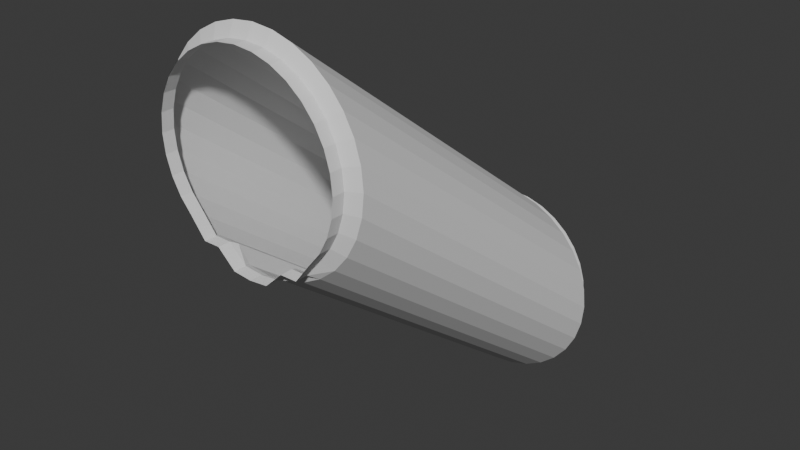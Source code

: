 # Source: PipeSlopeMedium.blend  (saved by Blender 4.4.30; exported with 4.5.12 LTS)
import bpy
from mathutils import Matrix  # noqa: F401  (used for matrix-valued properties, if any)

bpy.ops.wm.read_factory_settings(use_empty=True)
scene = bpy.context.scene
scene.name = 'Scene'

# ---- collections
col_collection = bpy.data.collections.new('Collection'); scene.collection.children.link(col_collection)

# ---- world
world_world = bpy.data.worlds.new('World'); scene.world = world_world
world_world.use_nodes = True; world_world.node_tree.nodes.clear()
_N = world_world.node_tree.nodes; _L = world_world.node_tree.links
n0 = _N.new('ShaderNodeOutputWorld'); n0.name = 'World Output'; n0.location = (300, 300)
n1 = _N.new('ShaderNodeBackground'); n1.name = 'Background'; n1.location = (10, 300)
n1.inputs[0].default_value = (0.05088, 0.05088, 0.05088, 1.0)
_L.new(n1.outputs[0], n0.inputs[0])
n0.is_active_output = True
world_world.color = (0.05088, 0.05088, 0.05088)
world_world.use_sun_shadow = False
world_world.sun_shadow_jitter_overblur = 0.0

# ---- meshes
me_cylinder = bpy.data.meshes.new('Cylinder')
me_cylinder.from_pydata([(-2.282e-15, -1.554, 1.742), (0.2377, -1.554, 1.766), (0.4664, -1.554, 1.835), (0.6771, -1.554, 1.948), (0.8617, -1.554, 2.099), (1.013, -1.554, 2.284), (1.126, -1.554, 2.495), (1.195, -1.554, 2.723), (1.219, -1.554, 2.961), (1.195, -1.554, 3.199), (1.126, -1.554, 3.428), (1.013, -1.554, 3.638), (0.8617, -1.554, 3.823), (0.6771, -1.554, 3.975), (0.4664, -1.554, 4.087), (0.2377, -1.554, 4.156), (-1.741e-15, -1.554, 4.18), (0.3775, -1.554, 1.948), (-0.2377, -1.554, 1.766), (-0.4664, -1.554, 1.835), (-0.6771, -1.554, 1.948), (-0.8617, -1.554, 2.099), (-1.013, -1.554, 2.284), (-1.126, -1.554, 2.495), (-1.195, -1.554, 2.723), (-1.219, -1.554, 2.961), (-1.195, -1.554, 3.199), (-1.126, -1.554, 3.428), (-1.013, -1.554, 3.638), (-0.8617, -1.554, 3.823), (-0.6771, -1.554, 3.975), (-0.4664, -1.554, 4.087), (-0.2377, -1.554, 4.156), (-0.3775, -1.554, 1.948), (3.678e-10, -1.634, 1.781), (0.2097, -1.634, 1.802), (0.4113, -1.634, 1.991), (0.5971, -1.634, 1.991), (0.76, -1.634, 2.201), (0.8936, -1.634, 2.364), (0.993, -1.634, 2.55), (1.054, -1.634, 2.751), (1.075, -1.634, 2.961), (1.054, -1.634, 3.171), (0.993, -1.634, 3.372), (0.8936, -1.634, 3.558), (0.76, -1.634, 3.721), (0.5971, -1.634, 3.855), (0.4113, -1.634, 3.954), (0.2097, -1.634, 4.015), (3.678e-10, -1.634, 4.036), (-0.2097, -1.634, 1.802), (-0.4113, -1.634, 1.991), (-0.5971, -1.634, 1.991), (-0.76, -1.634, 2.201), (-0.8936, -1.634, 2.364), (-0.993, -1.634, 2.55), (-1.054, -1.634, 2.751), (-1.075, -1.634, 2.961), (-1.054, -1.634, 3.171), (-0.993, -1.634, 3.372), (-0.8936, -1.634, 3.558), (-0.76, -1.634, 3.721), (-0.5971, -1.634, 3.855), (-0.4113, -1.634, 3.954), (-0.2097, -1.634, 4.015), (3.678e-10, -1.774, 1.781), (0.2097, -1.774, 1.802), (0.4113, -1.774, 1.991), (0.5971, -1.774, 1.991), (0.76, -1.774, 2.201), (0.8936, -1.774, 2.364), (0.993, -1.774, 2.55), (1.054, -1.774, 2.751), (1.075, -1.774, 2.961), (1.054, -1.774, 3.171), (0.993, -1.774, 3.372), (0.8936, -1.774, 3.558), (0.76, -1.774, 3.721), (0.5971, -1.774, 3.855), (0.4113, -1.774, 3.954), (0.2097, -1.774, 4.015), (3.678e-10, -1.774, 4.036), (-0.2097, -1.774, 1.802), (-0.4113, -1.774, 1.991), (-0.5971, -1.774, 1.991), (-0.76, -1.774, 2.201), (-0.8936, -1.774, 2.364), (-0.993, -1.774, 2.55), (-1.054, -1.774, 2.751), (-1.075, -1.774, 2.961), (-1.054, -1.774, 3.171), (-0.993, -1.774, 3.372), (-0.8936, -1.774, 3.558), (-0.76, -1.774, 3.721), (-0.5971, -1.774, 3.855), (-0.4113, -1.774, 3.954), (-0.2097, -1.774, 4.015), (1.49e-15, 2.304, -1.159), (0.2377, 2.304, -1.136), (0.4664, 2.304, -1.066), (0.6771, 2.304, -0.9537), (0.8617, 2.304, -0.8022), (1.013, 2.304, -0.6175), (1.126, 2.304, -0.4068), (1.195, 2.304, -0.1782), (1.219, 2.304, 0.05961), (1.195, 2.304, 0.2974), (1.126, 2.304, 0.526), (1.013, 2.304, 0.7367), (0.8617, 2.304, 0.9214), (0.6771, 2.304, 1.073), (0.4664, 2.304, 1.186), (0.2377, 2.304, 1.255), (2.031e-15, 2.304, 1.278), (0.3775, 2.304, -0.9537), (-0.2377, 2.304, -1.136), (-0.4664, 2.304, -1.066), (-0.6771, 2.304, -0.9537), (-0.8617, 2.304, -0.8022), (-1.013, 2.304, -0.6175), (-1.126, 2.304, -0.4068), (-1.195, 2.304, -0.1782), (-1.219, 2.304, 0.05961), (-1.195, 2.304, 0.2974), (-1.126, 2.304, 0.526), (-1.013, 2.304, 0.7367), (-0.8617, 2.304, 0.9214), (-0.6771, 2.304, 1.073), (-0.4664, 2.304, 1.186), (-0.2377, 2.304, 1.255), (-0.3775, 2.304, -0.9537), (3.678e-10, 2.384, -1.12), (0.2097, 2.384, -1.099), (0.4113, 2.384, -0.9109), (0.5971, 2.384, -0.9108), (0.76, 2.384, -0.7004), (0.8936, 2.384, -0.5375), (0.993, 2.384, -0.3517), (1.054, 2.384, -0.1501), (1.075, 2.384, 0.05961), (1.054, 2.384, 0.2693), (0.993, 2.384, 0.4709), (0.8936, 2.384, 0.6567), (0.76, 2.384, 0.8196), (0.5971, 2.384, 0.9533), (0.4113, 2.384, 1.053), (0.2097, 2.384, 1.114), (3.678e-10, 2.384, 1.134), (-0.2097, 2.384, -1.099), (-0.4113, 2.384, -0.9109), (-0.5971, 2.384, -0.9108), (-0.76, 2.384, -0.7004), (-0.8936, 2.384, -0.5375), (-0.993, 2.384, -0.3517), (-1.054, 2.384, -0.1501), (-1.075, 2.384, 0.05961), (-1.054, 2.384, 0.2693), (-0.993, 2.384, 0.4709), (-0.8936, 2.384, 0.6567), (-0.76, 2.384, 0.8196), (-0.5971, 2.384, 0.9533), (-0.4113, 2.384, 1.053), (-0.2097, 2.384, 1.114), (3.678e-10, 2.524, -1.12), (0.2097, 2.524, -1.099), (0.4113, 2.524, -0.9109), (0.5971, 2.524, -0.9108), (0.76, 2.524, -0.7004), (0.8936, 2.524, -0.5375), (0.993, 2.524, -0.3517), (1.054, 2.524, -0.1501), (1.075, 2.524, 0.05961), (1.054, 2.524, 0.2693), (0.993, 2.524, 0.4709), (0.8936, 2.524, 0.6567), (0.76, 2.524, 0.8196), (0.5971, 2.524, 0.9533), (0.4113, 2.524, 1.053), (0.2097, 2.524, 1.114), (3.678e-10, 2.524, 1.134), (-0.2097, 2.524, -1.099), (-0.4113, 2.524, -0.9109), (-0.5971, 2.524, -0.9108), (-0.76, 2.524, -0.7004), (-0.8936, 2.524, -0.5375), (-0.993, 2.524, -0.3517), (-1.054, 2.524, -0.1501), (-1.075, 2.524, 0.05961), (-1.054, 2.524, 0.2693), (-0.993, 2.524, 0.4709), (-0.8936, 2.524, 0.6567), (-0.76, 2.524, 0.8196), (-0.5971, 2.524, 0.9533), (-0.4113, 2.524, 1.053), (-0.2097, 2.524, 1.114)], [], [(1, 0, 34, 35), (0, 18, 51, 34), (26, 27, 60, 59), (10, 9, 43, 44), (22, 23, 56, 55), (31, 32, 65, 64), (6, 5, 39, 40), (15, 14, 48, 49), (18, 19, 52, 51), (27, 28, 61, 60), (2, 1, 35, 36), (11, 10, 44, 45), (23, 24, 57, 56), (32, 16, 50, 65), (7, 6, 40, 41), (16, 15, 49, 50), (19, 20, 53, 52), (28, 29, 62, 61), (3, 2, 36, 37), (12, 11, 45, 46), (24, 25, 58, 57), (8, 7, 41, 42), (20, 21, 54, 53), (29, 30, 63, 62), (4, 3, 37, 38), (13, 12, 46, 47), (25, 26, 59, 58), (9, 8, 42, 43), (21, 22, 55, 54), (30, 31, 64, 63), (5, 4, 38, 39), (14, 13, 47, 48), (62, 63, 95, 94), (50, 49, 81, 82), (37, 36, 68, 69), (63, 64, 96, 95), (34, 51, 83, 66), (38, 37, 69, 70), (64, 65, 97, 96), (51, 52, 84, 83), (39, 38, 70, 71), (65, 50, 82, 97), (52, 53, 85, 84), (40, 39, 71, 72), (53, 54, 86, 85), (41, 40, 72, 73), (54, 55, 87, 86), (42, 41, 73, 74), (55, 56, 88, 87), (43, 42, 74, 75), (56, 57, 89, 88), (44, 43, 75, 76), (57, 58, 90, 89), (45, 44, 76, 77), (58, 59, 91, 90), (46, 45, 77, 78), (59, 60, 92, 91), (47, 46, 78, 79), (60, 61, 93, 92), (48, 47, 79, 80), (35, 34, 66, 67), (61, 62, 94, 93), (49, 48, 80, 81), (36, 35, 67, 68), (33, 20, 18), (17, 1, 3), (35, 36, 17, 1), (36, 37, 3, 17), (52, 33, 20, 53), (51, 18, 33, 52), (98, 0, 1, 99), (99, 1, 2, 100), (100, 2, 3, 101), (101, 3, 4, 102), (102, 4, 5, 103), (103, 5, 6, 104), (104, 6, 7, 105), (105, 7, 8, 106), (106, 8, 9, 107), (107, 9, 10, 108), (108, 10, 11, 109), (109, 11, 12, 110), (110, 12, 13, 111), (111, 13, 14, 112), (112, 14, 15, 113), (113, 15, 16, 114), (101, 115, 17, 3), (1, 17, 115, 99), (98, 116, 18, 0), (116, 117, 19, 18), (117, 118, 20, 19), (118, 119, 21, 20), (119, 120, 22, 21), (120, 121, 23, 22), (121, 122, 24, 23), (122, 123, 25, 24), (123, 124, 26, 25), (124, 125, 27, 26), (125, 126, 28, 27), (126, 127, 29, 28), (127, 128, 30, 29), (128, 129, 31, 30), (129, 130, 32, 31), (130, 114, 16, 32), (118, 20, 33, 131), (18, 116, 131, 33), (99, 133, 132, 98), (98, 132, 149, 116), (124, 157, 158, 125), (108, 142, 141, 107), (120, 153, 154, 121), (129, 162, 163, 130), (104, 138, 137, 103), (113, 147, 146, 112), (116, 149, 150, 117), (125, 158, 159, 126), (100, 134, 133, 99), (109, 143, 142, 108), (121, 154, 155, 122), (130, 163, 148, 114), (105, 139, 138, 104), (114, 148, 147, 113), (117, 150, 151, 118), (126, 159, 160, 127), (101, 135, 134, 100), (110, 144, 143, 109), (122, 155, 156, 123), (106, 140, 139, 105), (118, 151, 152, 119), (127, 160, 161, 128), (102, 136, 135, 101), (111, 145, 144, 110), (123, 156, 157, 124), (107, 141, 140, 106), (119, 152, 153, 120), (128, 161, 162, 129), (103, 137, 136, 102), (112, 146, 145, 111), (160, 192, 193, 161), (148, 180, 179, 147), (135, 167, 166, 134), (161, 193, 194, 162), (132, 164, 181, 149), (136, 168, 167, 135), (162, 194, 195, 163), (149, 181, 182, 150), (137, 169, 168, 136), (163, 195, 180, 148), (150, 182, 183, 151), (138, 170, 169, 137), (151, 183, 184, 152), (139, 171, 170, 138), (152, 184, 185, 153), (140, 172, 171, 139), (153, 185, 186, 154), (141, 173, 172, 140), (154, 186, 187, 155), (142, 174, 173, 141), (155, 187, 188, 156), (143, 175, 174, 142), (156, 188, 189, 157), (144, 176, 175, 143), (157, 189, 190, 158), (145, 177, 176, 144), (158, 190, 191, 159), (146, 178, 177, 145), (133, 165, 164, 132), (159, 191, 192, 160), (147, 179, 178, 146), (134, 166, 165, 133), (131, 116, 118), (115, 101, 99), (133, 99, 115, 134), (134, 115, 101, 135), (150, 151, 118, 131), (149, 150, 131, 116)])
_uv = me_cylinder.uv_layers.new(name='UVMap')
_uv.uv.foreach_set('vector', [0.9688, 0.5, 1.0, 0.5, 1.0, 0.5, 0.9688, 0.5, 1.0, 0.5, 0.9688, 0.5, 0.9688, 0.5, 1.0, 0.5, 0.7188, 0.5, 0.6875, 0.5, 0.6875, 0.5, 0.7188, 0.5, 0.6875, 0.5, 0.7188, 0.5, 0.7188, 0.5, 0.6875, 0.5, 0.8438, 0.5, 0.8125, 0.5, 0.8125, 0.5, 0.8438, 0.5, 0.5625, 0.5, 0.5312, 0.5, 0.5312, 0.5, 0.5625, 0.5, 0.8125, 0.5, 0.8438, 0.5, 0.8438, 0.5, 0.8125, 0.5, 0.5312, 0.5, 0.5625, 0.5, 0.5625, 0.5, 0.5312, 0.5, 0.9688, 0.5, 0.9375, 0.5, 0.9375, 0.5, 0.9688, 0.5, 0.6875, 0.5, 0.6562, 0.5, 0.6562, 0.5, 0.6875, 0.5, 0.9375, 0.5, 0.9688, 0.5, 0.9688, 0.5, 0.9375, 0.5, 0.6562, 0.5, 0.6875, 0.5, 0.6875, 0.5, 0.6562, 0.5, 0.8125, 0.5, 0.7812, 0.5, 0.7812, 0.5, 0.8125, 0.5, 0.5312, 0.5, 0.5, 0.5, 0.5, 0.5, 0.5312, 0.5, 0.7812, 0.5, 0.8125, 0.5, 0.8125, 0.5, 0.7812, 0.5, 0.5, 0.5, 0.5312, 0.5, 0.5312, 0.5, 0.5, 0.5, 0.9375, 0.5, 0.9062, 0.5, 0.9062, 0.5, 0.9375, 0.5, 0.6562, 0.5, 0.625, 0.5, 0.625, 0.5, 0.6562, 0.5, 0.9062, 0.5, 0.9375, 0.5, 0.9375, 0.5, 0.9062, 0.5, 0.625, 0.5, 0.6562, 0.5, 0.6562, 0.5, 0.625, 0.5, 0.7812, 0.5, 0.75, 0.5, 0.75, 0.5, 0.7812, 0.5, 0.75, 0.5, 0.7812, 0.5, 0.7812, 0.5, 0.75, 0.5, 0.9062, 0.5, 0.875, 0.5, 0.875, 0.5, 0.9062, 0.5, 0.625, 0.5, 0.5938, 0.5, 0.5938, 0.5, 0.625, 0.5, 0.875, 0.5, 0.9062, 0.5, 0.9062, 0.5, 0.875, 0.5, 0.5938, 0.5, 0.625, 0.5, 0.625, 0.5, 0.5938, 0.5, 0.75, 0.5, 0.7188, 0.5, 0.7188, 0.5, 0.75, 0.5, 0.7188, 0.5, 0.75, 0.5, 0.75, 0.5, 0.7188, 0.5, 0.875, 0.5, 0.8438, 0.5, 0.8438, 0.5, 0.875, 0.5, 0.5938, 0.5, 0.5625, 0.5, 0.5625, 0.5, 0.5938, 0.5, 0.8438, 0.5, 0.875, 0.5, 0.875, 0.5, 0.8438, 0.5, 0.5625, 0.5, 0.5938, 0.5, 0.5938, 0.5, 0.5625, 0.5, 0.625, 0.5, 0.5938, 0.5, 0.5938, 0.5, 0.625, 0.5, 0.5, 0.5, 0.5312, 0.5, 0.5312, 0.5, 0.5, 0.5, 0.9062, 0.5, 0.9375, 0.5, 0.9375, 0.5, 0.9062, 0.5, 0.5938, 0.5, 0.5625, 0.5, 0.5625, 0.5, 0.5938, 0.5, 1.0, 0.5, 0.9688, 0.5, 0.9688, 0.5, 1.0, 0.5, 0.875, 0.5, 0.9062, 0.5, 0.9062, 0.5, 0.875, 0.5, 0.5625, 0.5, 0.5312, 0.5, 0.5312, 0.5, 0.5625, 0.5, 0.9688, 0.5, 0.9375, 0.5, 0.9375, 0.5, 0.9688, 0.5, 0.8438, 0.5, 0.875, 0.5, 0.875, 0.5, 0.8438, 0.5, 0.5312, 0.5, 0.5, 0.5, 0.5, 0.5, 0.5312, 0.5, 0.9375, 0.5, 0.9062, 0.5, 0.9062, 0.5, 0.9375, 0.5, 0.8125, 0.5, 0.8438, 0.5, 0.8438, 0.5, 0.8125, 0.5, 0.9062, 0.5, 0.875, 0.5, 0.875, 0.5, 0.9062, 0.5, 0.7812, 0.5, 0.8125, 0.5, 0.8125, 0.5, 0.7812, 0.5, 0.875, 0.5, 0.8438, 0.5, 0.8438, 0.5, 0.875, 0.5, 0.75, 0.5, 0.7812, 0.5, 0.7812, 0.5, 0.75, 0.5, 0.8438, 0.5, 0.8125, 0.5, 0.8125, 0.5, 0.8438, 0.5, 0.7188, 0.5, 0.75, 0.5, 0.75, 0.5, 0.7188, 0.5, 0.8125, 0.5, 0.7812, 0.5, 0.7812, 0.5, 0.8125, 0.5, 0.6875, 0.5, 0.7188, 0.5, 0.7188, 0.5, 0.6875, 0.5, 0.7812, 0.5, 0.75, 0.5, 0.75, 0.5, 0.7812, 0.5, 0.6562, 0.5, 0.6875, 0.5, 0.6875, 0.5, 0.6562, 0.5, 0.75, 0.5, 0.7188, 0.5, 0.7188, 0.5, 0.75, 0.5, 0.625, 0.5, 0.6562, 0.5, 0.6562, 0.5, 0.625, 0.5, 0.7188, 0.5, 0.6875, 0.5, 0.6875, 0.5, 0.7188, 0.5, 0.5938, 0.5, 0.625, 0.5, 0.625, 0.5, 0.5938, 0.5, 0.6875, 0.5, 0.6562, 0.5, 0.6562, 0.5, 0.6875, 0.5, 0.5625, 0.5, 0.5938, 0.5, 0.5938, 0.5, 0.5625, 0.5, 0.9688, 0.5, 1.0, 0.5, 1.0, 0.5, 0.9688, 0.5, 0.6562, 0.5, 0.625, 0.5, 0.625, 0.5, 0.6562, 0.5, 0.5312, 0.5, 0.5625, 0.5, 0.5625, 0.5, 0.5312, 0.5, 0.9375, 0.5, 0.9688, 0.5, 0.9688, 0.5, 0.9375, 0.5, 0.9062, 0.5, 0.9062, 0.5, 0.9688, 0.5, 0.9062, 0.5, 0.9688, 0.5, 0.9062, 0.5, 0.0, 0.0, 0.0, 0.0, 0.0, 0.0, 0.0, 0.0, 0.0, 0.0, 0.0, 0.0, 0.0, 0.0, 0.0, 0.0, 0.0, 0.0, 0.0, 0.0, 0.0, 0.0, 0.0, 0.0, 0.0, 0.0, 0.0, 0.0, 0.0, 0.0, 0.0, 0.0, 1.0, 0.5, 1.0, 1.0, 0.9688, 1.0, 0.9688, 0.5, 0.9688, 0.5, 0.9688, 1.0, 0.9375, 1.0, 0.9375, 0.5, 0.9375, 0.5, 0.9375, 1.0, 0.9062, 1.0, 0.9062, 0.5, 0.9062, 0.5, 0.9062, 1.0, 0.875, 1.0, 0.875, 0.5, 0.875, 0.5, 0.875, 1.0, 0.8438, 1.0, 0.8438, 0.5, 0.8438, 0.5, 0.8438, 1.0, 0.8125, 1.0, 0.8125, 0.5, 0.8125, 0.5, 0.8125, 1.0, 0.7812, 1.0, 0.7812, 0.5, 0.7812, 0.5, 0.7812, 1.0, 0.75, 1.0, 0.75, 0.5, 0.75, 0.5, 0.75, 1.0, 0.7188, 1.0, 0.7188, 0.5, 0.7188, 0.5, 0.7188, 1.0, 0.6875, 1.0, 0.6875, 0.5, 0.6875, 0.5, 0.6875, 1.0, 0.6562, 1.0, 0.6562, 0.5, 0.6562, 0.5, 0.6562, 1.0, 0.625, 1.0, 0.625, 0.5, 0.625, 0.5, 0.625, 1.0, 0.5938, 1.0, 0.5938, 0.5, 0.5938, 0.5, 0.5938, 1.0, 0.5625, 1.0, 0.5625, 0.5, 0.5625, 0.5, 0.5625, 1.0, 0.5312, 1.0, 0.5312, 0.5, 0.5312, 0.5, 0.5312, 1.0, 0.5, 1.0, 0.5, 0.5, 0.9062, 0.5, 0.9062, 0.5, 0.9062, 1.0, 0.9062, 1.0, 0.9688, 1.0, 0.9062, 1.0, 0.9062, 0.5, 0.9688, 0.5, 1.0, 0.5, 0.9688, 0.5, 0.9688, 1.0, 1.0, 1.0, 0.9688, 0.5, 0.9375, 0.5, 0.9375, 1.0, 0.9688, 1.0, 0.9375, 0.5, 0.9062, 0.5, 0.9062, 1.0, 0.9375, 1.0, 0.9062, 0.5, 0.875, 0.5, 0.875, 1.0, 0.9062, 1.0, 0.875, 0.5, 0.8438, 0.5, 0.8438, 1.0, 0.875, 1.0, 0.8438, 0.5, 0.8125, 0.5, 0.8125, 1.0, 0.8438, 1.0, 0.8125, 0.5, 0.7812, 0.5, 0.7812, 1.0, 0.8125, 1.0, 0.7812, 0.5, 0.75, 0.5, 0.75, 1.0, 0.7812, 1.0, 0.75, 0.5, 0.7188, 0.5, 0.7188, 1.0, 0.75, 1.0, 0.7188, 0.5, 0.6875, 0.5, 0.6875, 1.0, 0.7188, 1.0, 0.6875, 0.5, 0.6562, 0.5, 0.6562, 1.0, 0.6875, 1.0, 0.6562, 0.5, 0.625, 0.5, 0.625, 1.0, 0.6562, 1.0, 0.625, 0.5, 0.5938, 0.5, 0.5938, 1.0, 0.625, 1.0, 0.5938, 0.5, 0.5625, 0.5, 0.5625, 1.0, 0.5938, 1.0, 0.5625, 0.5, 0.5312, 0.5, 0.5312, 1.0, 0.5625, 1.0, 0.5312, 0.5, 0.5, 0.5, 0.5, 1.0, 0.5312, 1.0, 0.9062, 0.5, 0.9062, 1.0, 0.9062, 1.0, 0.9062, 0.5, 0.9688, 1.0, 0.9688, 0.5, 0.9062, 0.5, 0.9062, 1.0, 0.9688, 0.5, 0.9688, 0.5, 1.0, 0.5, 1.0, 0.5, 1.0, 0.5, 1.0, 0.5, 0.9688, 0.5, 0.9688, 0.5, 0.7188, 0.5, 0.7188, 0.5, 0.6875, 0.5, 0.6875, 0.5, 0.6875, 0.5, 0.6875, 0.5, 0.7188, 0.5, 0.7188, 0.5, 0.8438, 0.5, 0.8438, 0.5, 0.8125, 0.5, 0.8125, 0.5, 0.5625, 0.5, 0.5625, 0.5, 0.5312, 0.5, 0.5312, 0.5, 0.8125, 0.5, 0.8125, 0.5, 0.8438, 0.5, 0.8438, 0.5, 0.5312, 0.5, 0.5312, 0.5, 0.5625, 0.5, 0.5625, 0.5, 0.9688, 0.5, 0.9688, 0.5, 0.9375, 0.5, 0.9375, 0.5, 0.6875, 0.5, 0.6875, 0.5, 0.6562, 0.5, 0.6562, 0.5, 0.9375, 0.5, 0.9375, 0.5, 0.9688, 0.5, 0.9688, 0.5, 0.6562, 0.5, 0.6562, 0.5, 0.6875, 0.5, 0.6875, 0.5, 0.8125, 0.5, 0.8125, 0.5, 0.7812, 0.5, 0.7812, 0.5, 0.5312, 0.5, 0.5312, 0.5, 0.5, 0.5, 0.5, 0.5, 0.7812, 0.5, 0.7812, 0.5, 0.8125, 0.5, 0.8125, 0.5, 0.5, 0.5, 0.5, 0.5, 0.5312, 0.5, 0.5312, 0.5, 0.9375, 0.5, 0.9375, 0.5, 0.9062, 0.5, 0.9062, 0.5, 0.6562, 0.5, 0.6562, 0.5, 0.625, 0.5, 0.625, 0.5, 0.9062, 0.5, 0.9062, 0.5, 0.9375, 0.5, 0.9375, 0.5, 0.625, 0.5, 0.625, 0.5, 0.6562, 0.5, 0.6562, 0.5, 0.7812, 0.5, 0.7812, 0.5, 0.75, 0.5, 0.75, 0.5, 0.75, 0.5, 0.75, 0.5, 0.7812, 0.5, 0.7812, 0.5, 0.9062, 0.5, 0.9062, 0.5, 0.875, 0.5, 0.875, 0.5, 0.625, 0.5, 0.625, 0.5, 0.5938, 0.5, 0.5938, 0.5, 0.875, 0.5, 0.875, 0.5, 0.9062, 0.5, 0.9062, 0.5, 0.5938, 0.5, 0.5938, 0.5, 0.625, 0.5, 0.625, 0.5, 0.75, 0.5, 0.75, 0.5, 0.7188, 0.5, 0.7188, 0.5, 0.7188, 0.5, 0.7188, 0.5, 0.75, 0.5, 0.75, 0.5, 0.875, 0.5, 0.875, 0.5, 0.8438, 0.5, 0.8438, 0.5, 0.5938, 0.5, 0.5938, 0.5, 0.5625, 0.5, 0.5625, 0.5, 0.8438, 0.5, 0.8438, 0.5, 0.875, 0.5, 0.875, 0.5, 0.5625, 0.5, 0.5625, 0.5, 0.5938, 0.5, 0.5938, 0.5, 0.625, 0.5, 0.625, 0.5, 0.5938, 0.5, 0.5938, 0.5, 0.5, 0.5, 0.5, 0.5, 0.5312, 0.5, 0.5312, 0.5, 0.9062, 0.5, 0.9062, 0.5, 0.9375, 0.5, 0.9375, 0.5, 0.5938, 0.5, 0.5938, 0.5, 0.5625, 0.5, 0.5625, 0.5, 1.0, 0.5, 1.0, 0.5, 0.9688, 0.5, 0.9688, 0.5, 0.875, 0.5, 0.875, 0.5, 0.9062, 0.5, 0.9062, 0.5, 0.5625, 0.5, 0.5625, 0.5, 0.5312, 0.5, 0.5312, 0.5, 0.9688, 0.5, 0.9688, 0.5, 0.9375, 0.5, 0.9375, 0.5, 0.8438, 0.5, 0.8438, 0.5, 0.875, 0.5, 0.875, 0.5, 0.5312, 0.5, 0.5312, 0.5, 0.5, 0.5, 0.5, 0.5, 0.9375, 0.5, 0.9375, 0.5, 0.9062, 0.5, 0.9062, 0.5, 0.8125, 0.5, 0.8125, 0.5, 0.8438, 0.5, 0.8438, 0.5, 0.9062, 0.5, 0.9062, 0.5, 0.875, 0.5, 0.875, 0.5, 0.7812, 0.5, 0.7812, 0.5, 0.8125, 0.5, 0.8125, 0.5, 0.875, 0.5, 0.875, 0.5, 0.8438, 0.5, 0.8438, 0.5, 0.75, 0.5, 0.75, 0.5, 0.7812, 0.5, 0.7812, 0.5, 0.8438, 0.5, 0.8438, 0.5, 0.8125, 0.5, 0.8125, 0.5, 0.7188, 0.5, 0.7188, 0.5, 0.75, 0.5, 0.75, 0.5, 0.8125, 0.5, 0.8125, 0.5, 0.7812, 0.5, 0.7812, 0.5, 0.6875, 0.5, 0.6875, 0.5, 0.7188, 0.5, 0.7188, 0.5, 0.7812, 0.5, 0.7812, 0.5, 0.75, 0.5, 0.75, 0.5, 0.6562, 0.5, 0.6562, 0.5, 0.6875, 0.5, 0.6875, 0.5, 0.75, 0.5, 0.75, 0.5, 0.7188, 0.5, 0.7188, 0.5, 0.625, 0.5, 0.625, 0.5, 0.6562, 0.5, 0.6562, 0.5, 0.7188, 0.5, 0.7188, 0.5, 0.6875, 0.5, 0.6875, 0.5, 0.5938, 0.5, 0.5938, 0.5, 0.625, 0.5, 0.625, 0.5, 0.6875, 0.5, 0.6875, 0.5, 0.6562, 0.5, 0.6562, 0.5, 0.5625, 0.5, 0.5625, 0.5, 0.5938, 0.5, 0.5938, 0.5, 0.9688, 0.5, 0.9688, 0.5, 1.0, 0.5, 1.0, 0.5, 0.6562, 0.5, 0.6562, 0.5, 0.625, 0.5, 0.625, 0.5, 0.5312, 0.5, 0.5312, 0.5, 0.5625, 0.5, 0.5625, 0.5, 0.9375, 0.5, 0.9375, 0.5, 0.9688, 0.5, 0.9688, 0.5, 0.9062, 0.5, 0.9688, 0.5, 0.9062, 0.5, 0.9062, 0.5, 0.9062, 0.5, 0.9688, 0.5, 0.0, 0.0, 0.0, 0.0, 0.0, 0.0, 0.0, 0.0, 0.0, 0.0, 0.0, 0.0, 0.0, 0.0, 0.0, 0.0, 0.0, 0.0, 0.0, 0.0, 0.0, 0.0, 0.0, 0.0, 0.0, 0.0, 0.0, 0.0, 0.0, 0.0, 0.0, 0.0])
me_cylinder.update()

# ---- objects
ob_cylinder = bpy.data.objects.new('Cylinder', me_cylinder)

# ---- transforms, parenting, visibility, modifiers, constraints
ob_cylinder.location = (0.0, 0.0, 1.239)
_vg = ob_cylinder.vertex_groups.new(name='1')
_vg = ob_cylinder.vertex_groups.new(name='2')

# ---- collection membership
col_collection.objects.link(ob_cylinder)

# ---- scene / render settings (as saved in the file)
scene.frame_start = 1; scene.frame_end = 250; scene.frame_set(0)
scene.render.engine = 'BLENDER_EEVEE_NEXT'
bpy.context.view_layer.update()

# ---- added for rendering (the .blend has no active camera and no usable light): camera, sun
cam_auto = bpy.data.cameras.new('AutoCamera')
cam_auto.lens = 50.0
cam_auto.sensor_width = 36.0
cam_auto.clip_end = 1000.0
ob_auto_camera = bpy.data.objects.new('AutoCamera', cam_auto)
scene.collection.objects.link(ob_auto_camera)
ob_auto_camera.location = (6.73039, -7.70136, 8.13362)
ob_auto_camera.rotation_euler = (1.09748, -7.21219e-08, 0.694738)
scene.camera = ob_auto_camera
light_auto_sun = bpy.data.lights.new('AutoSun', 'SUN')
light_auto_sun.energy = 3.0
light_auto_sun.angle = 0.0523599
ob_auto_sun = bpy.data.objects.new('AutoSun', light_auto_sun)
scene.collection.objects.link(ob_auto_sun)
ob_auto_sun.rotation_euler = (0.872665, 0.174533, 0.523599)
bpy.context.view_layer.update()
